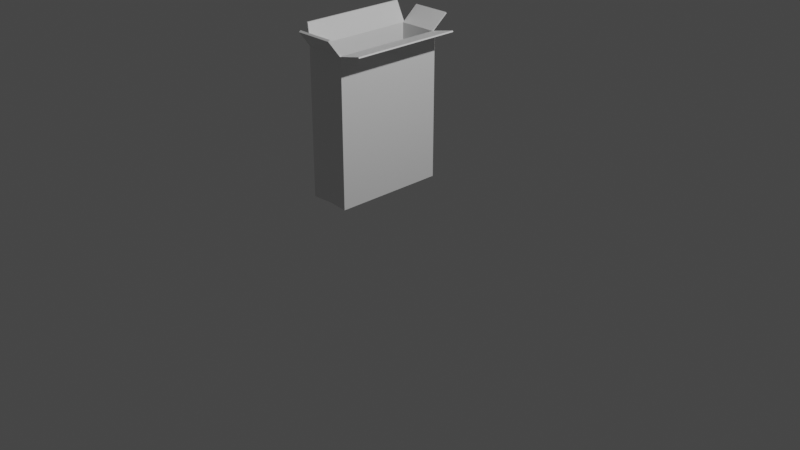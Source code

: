 # Source: Opened_cereal_box.blend  (saved by Blender 3.6.11; exported with 4.5.12 LTS)
import bpy
from mathutils import Matrix  # noqa: F401  (used for matrix-valued properties, if any)

bpy.ops.wm.read_factory_settings(use_empty=True)
scene = bpy.context.scene
scene.name = 'Scene'

# ---- collections
col_collection = bpy.data.collections.new('Collection'); scene.collection.children.link(col_collection)

# ---- materials (node trees are filled in below, after node groups)
mat_material = bpy.data.materials.new('Material')
mat_material.alpha_threshold = 0.0
mat_material.use_transparent_shadow = False
mat_material.roughness = 0.5
mat_material.line_color = (0.0, 0.0, 0.0, 1.0)

# ---- material node trees
mat_material.use_nodes = True; mat_material.node_tree.nodes.clear()
_N = mat_material.node_tree.nodes; _L = mat_material.node_tree.links
n0 = _N.new('ShaderNodeOutputMaterial'); n0.name = 'Material Output'; n0.location = (300, 300)
n1 = _N.new('ShaderNodeBsdfPrincipled'); n1.name = 'Principled BSDF'; n1.location = (10, 300)
n1.distribution = 'GGX'
n1.subsurface_method = 'RANDOM_WALK_SKIN'
n1.inputs[3].default_value = 1.45
n1.inputs[27].default_value = (0.0, 0.0, 0.0, 1.0)
n1.inputs[28].default_value = 1.0
_L.new(n1.outputs[0], n0.inputs[0])
n0.is_active_output = True

# ---- world
world_world = bpy.data.worlds.new('World'); scene.world = world_world
world_world.use_nodes = True; world_world.node_tree.nodes.clear()
_N = world_world.node_tree.nodes; _L = world_world.node_tree.links
n0 = _N.new('ShaderNodeOutputWorld'); n0.name = 'World Output'; n0.location = (300, 300)
n1 = _N.new('ShaderNodeBackground'); n1.name = 'Background'; n1.location = (10, 300)
n1.inputs[0].default_value = (0.05088, 0.05088, 0.05088, 1.0)
_L.new(n1.outputs[0], n0.inputs[0])
n0.is_active_output = True
world_world.color = (0.05088, 0.05088, 0.05088)
world_world.use_sun_shadow = False
world_world.sun_shadow_jitter_overblur = 0.0

# ---- cameras
cam_camera = bpy.data.cameras.new('Camera')
cam_camera.clip_end = 100.0
cam_camera.ortho_scale = 7.314

# ---- lights
light_light = bpy.data.lights.new('Light', 'POINT')
light_light.transmission_factor = 0.0
light_light.energy = 1000.0
light_light.shadow_soft_size = 0.1
light_light.shadow_maximum_resolution = 0.006
light_light.use_absolute_resolution = True

# ---- meshes
me_cube = bpy.data.meshes.new('Cube')
me_cube.from_pydata([(-0.5254, 1.0, 1.637), (-0.5254, 1.0, 0.0009708), (-0.5254, -0.2761, 1.637), (-0.5254, -0.2761, 0.0009708), (-1.0, 1.0, 1.637), (-1.0, 1.0, 0.0009708), (-1.0, -0.2761, 1.637), (-1.0, -0.2761, 0.0009708), (-0.9836, -0.2761, 1.637), (-0.9836, 1.0, 1.637), (-0.5408, 1.0, 1.637), (-0.5408, -0.2761, 1.637), (-0.9836, -0.2511, 1.637), (-0.5408, 0.9839, 1.637), (-1.058, 0.9531, 1.865), (-0.5408, -0.2511, 1.637), (-0.9836, 0.9839, 1.637), (-1.073, -0.2445, 1.865), (-1.058, -0.2445, 1.865), (-1.058, -0.2207, 1.865), (-1.073, 0.9685, 1.865), (-1.058, 0.9685, 1.865), (-0.2677, 1.0, 1.697), (-0.2602, 1.0, 1.684), (-0.2677, 0.9839, 1.697), (-0.2602, -0.2761, 1.684), (-0.2677, -0.2761, 1.697), (-0.2677, -0.2511, 1.697), (-0.9836, -0.3947, 1.83), (-0.9836, -0.4155, 1.816), (-0.5408, -0.4155, 1.816), (-0.5408, -0.3947, 1.83), (-0.9836, 1.185, 1.785), (-0.5408, 1.185, 1.785), (-0.5408, 1.177, 1.799), (-0.9836, 1.177, 1.799), (-0.9836, 0.9839, 0.5254), (-0.9836, -0.2511, 0.5254), (-0.5408, 0.9839, 0.5254), (-0.5408, -0.2511, 0.5254), (-0.7819, 0.9859, 0.0009708), (-0.774, 0.9859, 1.637), (-0.7634, -0.2576, 1.637), (-0.7661, -0.2576, 0.0009708)], [], [(3, 2, 11, 42, 43), (7, 6, 4, 5), (5, 40, 1, 3, 43, 7), (1, 0, 2, 3), (5, 4, 9, 41, 40), (6, 8, 18, 17), (9, 4, 20, 21), (16, 9, 21, 14), (21, 20, 17, 18, 19, 14), (13, 10, 33, 34), (0, 10, 22, 23), (8, 42, 11, 30, 29), (12, 15, 39, 37), (12, 16, 14, 19), (8, 12, 19, 18), (4, 6, 17, 20), (23, 22, 24, 27, 26, 25), (2, 0, 23, 25), (10, 13, 24, 22), (13, 15, 27, 24), (15, 11, 26, 27), (11, 2, 25, 26), (31, 28, 29, 30), (11, 15, 31, 30), (12, 8, 29, 28), (15, 12, 28, 31), (33, 32, 35, 34), (9, 16, 35, 32), (10, 41, 9, 32, 33), (16, 13, 34, 35), (38, 36, 37, 39), (13, 16, 36, 38), (16, 12, 37, 36), (15, 13, 38, 39), (40, 41, 10, 0, 1), (43, 42, 8, 6, 7)])
_uv = me_cube.uv_layers.new(name='UVMap')
_uv.uv.foreach_set('vector', [0.375, 0.75, 0.625, 0.75, 0.625, 0.8125, 0.625, 0.8439, 0.375, 0.8768, 0.375, 0.0, 0.625, 0.0, 0.625, 0.25, 0.375, 0.25, 0.125, 0.5, 0.2399, 0.5, 0.375, 0.5, 0.375, 0.75, 0.2482, 0.75, 0.125, 0.75, 0.375, 0.5, 0.625, 0.5, 0.625, 0.75, 0.375, 0.75, 0.375, 0.25, 0.625, 0.25, 0.625, 0.375, 0.625, 0.4046, 0.375, 0.3649, 0.625, 1.0, 0.625, 0.875, 0.625, 0.875, 0.625, 1.0, 0.625, 0.375, 0.625, 0.25, 0.625, 0.25, 0.625, 0.375, 0.75, 0.5625, 0.75, 0.5, 0.75, 0.5, 0.75, 0.5625, 0.75, 0.5, 0.875, 0.5, 0.875, 0.75, 0.75, 0.75, 0.75, 0.625, 0.75, 0.5625, 0.6875, 0.5625, 0.6875, 0.5, 0.6875, 0.5, 0.6875, 0.5625, 0.625, 0.5, 0.625, 0.4375, 0.625, 0.4375, 0.625, 0.5, 0.625, 0.875, 0.625, 0.8439, 0.625, 0.8125, 0.625, 0.8125, 0.625, 0.875, 0.75, 0.625, 0.6875, 0.625, 0.6875, 0.625, 0.75, 0.625, 0.75, 0.625, 0.75, 0.5625, 0.75, 0.5625, 0.75, 0.625, 0.75, 0.75, 0.75, 0.625, 0.75, 0.625, 0.75, 0.75, 0.625, 0.25, 0.625, 0.0, 0.625, 0.0, 0.625, 0.25, 0.625, 0.5, 0.6875, 0.5, 0.6875, 0.5625, 0.6875, 0.625, 0.6875, 0.75, 0.625, 0.75, 0.625, 0.75, 0.625, 0.5, 0.625, 0.5, 0.625, 0.75, 0.6875, 0.5, 0.6875, 0.5625, 0.6875, 0.5625, 0.6875, 0.5, 0.6875, 0.5625, 0.6875, 0.625, 0.6875, 0.625, 0.6875, 0.5625, 0.6875, 0.625, 0.6875, 0.75, 0.6875, 0.75, 0.6875, 0.625, 0.625, 0.8125, 0.625, 0.75, 0.625, 0.75, 0.625, 0.8125, 0.6875, 0.625, 0.75, 0.625, 0.75, 0.75, 0.6875, 0.75, 0.6875, 0.75, 0.6875, 0.625, 0.6875, 0.625, 0.6875, 0.75, 0.75, 0.625, 0.75, 0.75, 0.75, 0.75, 0.75, 0.625, 0.6875, 0.625, 0.75, 0.625, 0.75, 0.625, 0.6875, 0.625, 0.6875, 0.5, 0.75, 0.5, 0.75, 0.5625, 0.6875, 0.5625, 0.75, 0.5, 0.75, 0.5625, 0.75, 0.5625, 0.75, 0.5, 0.625, 0.4375, 0.625, 0.4046, 0.625, 0.375, 0.625, 0.375, 0.625, 0.4375, 0.75, 0.5625, 0.6875, 0.5625, 0.6875, 0.5625, 0.75, 0.5625, 0.6875, 0.5625, 0.75, 0.5625, 0.75, 0.625, 0.6875, 0.625, 0.6875, 0.5625, 0.75, 0.5625, 0.75, 0.5625, 0.6875, 0.5625, 0.75, 0.5625, 0.75, 0.625, 0.75, 0.625, 0.75, 0.5625, 0.6875, 0.625, 0.6875, 0.5625, 0.6875, 0.5625, 0.6875, 0.625, 0.375, 0.3649, 0.625, 0.4046, 0.625, 0.4375, 0.625, 0.5, 0.375, 0.5, 0.375, 0.8768, 0.625, 0.8439, 0.625, 0.875, 0.625, 1.0, 0.375, 1.0])
me_cube.materials.append(mat_material)
me_cube.use_mirror_vertex_groups = False
me_cube.update()

# ---- objects
ob_cube = bpy.data.objects.new('Cube', me_cube)
ob_light = bpy.data.objects.new('Light', light_light)
ob_camera = bpy.data.objects.new('Camera', cam_camera)

# ---- transforms, parenting, visibility, modifiers, constraints
ob_cube.location = (0.0, 0.0, 0.0)
ob_cube.lock_rotations_4d = False
ob_cube.empty_display_type = 'ARROWS'
ob_cube.lineart.crease_threshold = 0.0
ob_light.location = (4.076, 1.005, 5.904)
ob_light.rotation_euler = (0.6503, 0.05522, 1.866)
ob_light.lock_rotations_4d = False
ob_light.empty_display_type = 'ARROWS'
ob_light.color = (0.0, 0.0, 0.0, 0.0)
ob_light.lineart.crease_threshold = 0.0
ob_camera.location = (7.359, -6.926, 4.958)
ob_camera.rotation_euler = (1.109, 0.0, 0.8149)
ob_camera.lock_rotations_4d = False
ob_camera.empty_display_type = 'ARROWS'
ob_camera.color = (0.0, 0.0, 0.0, 0.0)
ob_camera.display_type = 'WIRE'
ob_camera.lineart.crease_threshold = 0.0

# ---- collection membership
col_collection.objects.link(ob_cube)
col_collection.objects.link(ob_light)
col_collection.objects.link(ob_camera)

# ---- scene / render settings (as saved in the file)
scene.camera = ob_camera
scene.frame_start = 1; scene.frame_end = 250; scene.frame_set(1)
scene.render.engine = 'BLENDER_EEVEE_NEXT'
scene.cycles.sampling_pattern = 'TABULATED_SOBOL'
scene.view_settings.view_transform = 'Filmic'
bpy.context.view_layer.update()
